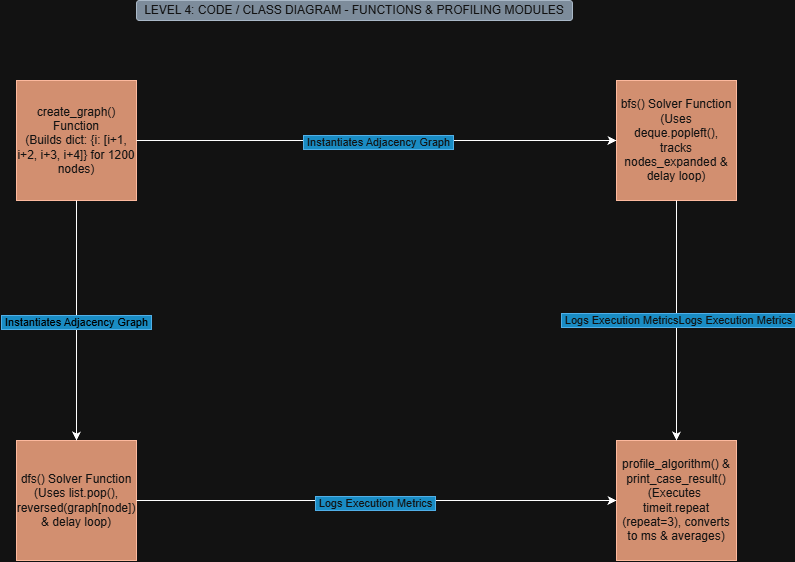

The diagram above was exported from draw.io. Its source (the exported page's mxGraphModel, read from the mxfile embedded in the PNG):
<mxGraphModel dx="1030" dy="608" grid="1" gridSize="10" guides="0" tooltips="1" connect="1" arrows="1" fold="1" page="1" pageScale="1" pageWidth="827" pageHeight="1169" math="0" shadow="0">
  <root>
    <mxCell id="0" />
    <mxCell id="1" parent="0" />
    <mxCell id="IvNeZEpwQqa0s40dagyg-1" parent="1" style="rounded=0;whiteSpace=wrap;html=1;fillColor=#a0522d;fontColor=#ffffff;strokeColor=#6D1F00;" value="profile_algorithm() &amp;amp; print_case_result()&lt;div&gt;(Executes&amp;nbsp; timeit.repeat&lt;/div&gt;&lt;div&gt;(repeat=3), converts to ms &amp;amp; averages)&lt;/div&gt;" vertex="1">
      <mxGeometry height="120" width="120" x="640" y="520" as="geometry" />
    </mxCell>
    <mxCell id="IvNeZEpwQqa0s40dagyg-2" parent="1" style="rounded=0;whiteSpace=wrap;html=1;fillColor=#a0522d;fontColor=#ffffff;strokeColor=#6D1F00;" value="dfs() Solver Function&lt;div&gt;(Uses list.pop(), reversed(graph[node]) &amp;amp; delay loop)&lt;/div&gt;" vertex="1">
      <mxGeometry height="120" width="120" x="40" y="520" as="geometry" />
    </mxCell>
    <mxCell id="IvNeZEpwQqa0s40dagyg-3" parent="1" style="rounded=0;whiteSpace=wrap;html=1;fillColor=#a0522d;fontColor=#ffffff;strokeColor=#6D1F00;" value="bfs() Solver Function&lt;div&gt;(Uses deque.popleft(), tracks nodes_expanded &amp;amp; delay loop)&lt;/div&gt;" vertex="1">
      <mxGeometry height="120" width="120" x="640" y="160" as="geometry" />
    </mxCell>
    <mxCell id="IvNeZEpwQqa0s40dagyg-4" parent="1" style="rounded=0;whiteSpace=wrap;html=1;fillColor=#a0522d;fontColor=#ffffff;strokeColor=#6D1F00;" value="create_graph() Function&lt;div&gt;(Builds dict: {i: [i+1, i+2, i+3, i+4]} for 1200 nodes)&lt;/div&gt;" vertex="1">
      <mxGeometry height="120" width="120" x="40" y="160" as="geometry" />
    </mxCell>
    <mxCell id="dQ8wH5vqBFIaExy1RJ0a-1" edge="1" parent="1" source="IvNeZEpwQqa0s40dagyg-2" style="endArrow=classic;html=1;rounded=0;exitX=1;exitY=0.5;exitDx=0;exitDy=0;entryX=0;entryY=0.5;entryDx=0;entryDy=0;" target="IvNeZEpwQqa0s40dagyg-1" value="">
      <mxGeometry height="50" relative="1" width="50" as="geometry">
        <mxPoint x="390" y="410" as="sourcePoint" />
        <mxPoint x="440" y="360" as="targetPoint" />
      </mxGeometry>
    </mxCell>
    <mxCell id="dQ8wH5vqBFIaExy1RJ0a-8" connectable="0" parent="dQ8wH5vqBFIaExy1RJ0a-1" style="edgeLabel;html=1;align=center;verticalAlign=middle;resizable=0;points=[];labelBackgroundColor=#1ba1e2;fontColor=#ffffff;labelBorderColor=#006EAF;" value="&amp;nbsp;Logs Execution Metrics&amp;nbsp;" vertex="1">
      <mxGeometry relative="1" x="-0.0083" y="-2" as="geometry">
        <mxPoint as="offset" />
      </mxGeometry>
    </mxCell>
    <mxCell id="dQ8wH5vqBFIaExy1RJ0a-2" edge="1" parent="1" source="IvNeZEpwQqa0s40dagyg-3" style="endArrow=classic;html=1;rounded=0;entryX=0.5;entryY=0;entryDx=0;entryDy=0;exitX=0.5;exitY=1;exitDx=0;exitDy=0;" target="IvNeZEpwQqa0s40dagyg-1" value="">
      <mxGeometry height="50" relative="1" width="50" as="geometry">
        <mxPoint x="390" y="410" as="sourcePoint" />
        <mxPoint x="440" y="360" as="targetPoint" />
      </mxGeometry>
    </mxCell>
    <mxCell id="dQ8wH5vqBFIaExy1RJ0a-7" connectable="0" parent="dQ8wH5vqBFIaExy1RJ0a-2" style="edgeLabel;html=1;align=center;verticalAlign=middle;resizable=0;points=[];labelBackgroundColor=#1ba1e2;fontColor=#ffffff;labelBorderColor=#006EAF;" value="&amp;nbsp;Logs Execution MetricsLogs Execution Metrics&amp;nbsp;" vertex="1">
      <mxGeometry relative="1" x="-0.0117" y="1" as="geometry">
        <mxPoint as="offset" />
      </mxGeometry>
    </mxCell>
    <mxCell id="dQ8wH5vqBFIaExy1RJ0a-3" edge="1" parent="1" source="IvNeZEpwQqa0s40dagyg-4" style="endArrow=classic;html=1;rounded=0;exitX=0.5;exitY=1;exitDx=0;exitDy=0;entryX=0.5;entryY=0;entryDx=0;entryDy=0;" target="IvNeZEpwQqa0s40dagyg-2" value="">
      <mxGeometry height="50" relative="1" width="50" as="geometry">
        <Array as="points" />
        <mxPoint x="390" y="410" as="sourcePoint" />
        <mxPoint x="440" y="360" as="targetPoint" />
      </mxGeometry>
    </mxCell>
    <mxCell id="xuVMtyYNq7EnsUwjkvQn-1" connectable="0" parent="dQ8wH5vqBFIaExy1RJ0a-3" style="edgeLabel;html=1;align=center;verticalAlign=middle;resizable=0;points=[];labelBackgroundColor=#1ba1e2;labelBorderColor=#006EAF;fontColor=light-dark(#FFFFFF,#000000);" value="&lt;span&gt;&lt;span style=&quot;&quot;&gt;&amp;nbsp;&lt;/span&gt;&lt;span style=&quot;&quot;&gt;Instantiates Adjacency Graph&amp;nbsp;&lt;/span&gt;&lt;/span&gt;" vertex="1">
      <mxGeometry relative="1" x="0.01" y="-1" as="geometry">
        <mxPoint as="offset" />
      </mxGeometry>
    </mxCell>
    <mxCell id="dQ8wH5vqBFIaExy1RJ0a-4" edge="1" parent="1" source="IvNeZEpwQqa0s40dagyg-4" style="endArrow=classic;html=1;rounded=0;exitX=1;exitY=0.5;exitDx=0;exitDy=0;entryX=0;entryY=0.5;entryDx=0;entryDy=0;" target="IvNeZEpwQqa0s40dagyg-3" value="">
      <mxGeometry height="50" relative="1" width="50" as="geometry">
        <mxPoint x="390" y="410" as="sourcePoint" />
        <mxPoint x="440" y="360" as="targetPoint" />
      </mxGeometry>
    </mxCell>
    <mxCell id="dQ8wH5vqBFIaExy1RJ0a-5" connectable="0" parent="dQ8wH5vqBFIaExy1RJ0a-4" style="edgeLabel;html=1;align=center;verticalAlign=middle;resizable=0;points=[];labelBackgroundColor=#1ba1e2;fontColor=#ffffff;labelBorderColor=#006EAF;" value="&amp;nbsp;Instantiates Adjacency Graph&amp;nbsp;" vertex="1">
      <mxGeometry relative="1" x="0.0042" y="-1" as="geometry">
        <mxPoint as="offset" />
      </mxGeometry>
    </mxCell>
    <mxCell id="P-Nc8iNSKISuhd-ejWQx-1" parent="1" style="rounded=1;whiteSpace=wrap;html=1;fillColor=#647687;fontColor=#ffffff;strokeColor=#314354;" value="LEVEL 4: CODE / CLASS DIAGRAM - FUNCTIONS &amp;amp; PROFILING MODULES" vertex="1">
      <mxGeometry height="20" width="436" x="160" y="80" as="geometry" />
    </mxCell>
  </root>
</mxGraphModel>